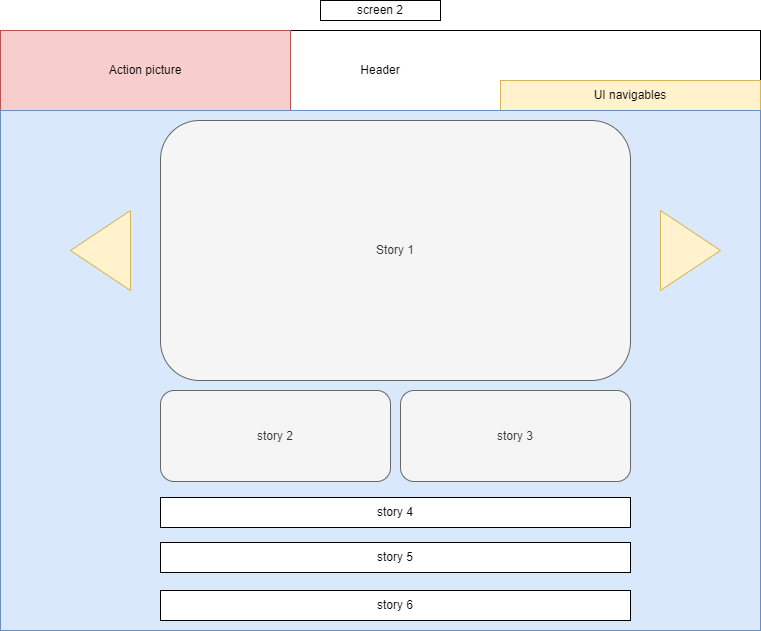

The diagram above was exported from draw.io. Its source (the exported page's mxGraphModel, read from the mxfile embedded in the PNG):
<mxGraphModel dx="1209" dy="577" grid="1" gridSize="10" guides="1" tooltips="1" connect="1" arrows="1" fold="1" page="1" pageScale="1" pageWidth="850" pageHeight="1100" math="0" shadow="0">
  <root>
    <mxCell id="0" />
    <mxCell id="1" parent="0" />
    <mxCell id="KQN5FeqZ_6mpDx43n7Yo-1" value="screen 2" style="rounded=0;whiteSpace=wrap;html=1;" vertex="1" parent="1">
      <mxGeometry x="360" y="10" width="120" height="20" as="geometry" />
    </mxCell>
    <mxCell id="KQN5FeqZ_6mpDx43n7Yo-2" value="Header" style="rounded=0;whiteSpace=wrap;html=1;" vertex="1" parent="1">
      <mxGeometry x="40" y="40" width="760" height="80" as="geometry" />
    </mxCell>
    <mxCell id="KQN5FeqZ_6mpDx43n7Yo-3" value="UI navigables" style="rounded=0;whiteSpace=wrap;html=1;fillColor=#fff2cc;strokeColor=#d6b656;" vertex="1" parent="1">
      <mxGeometry x="540" y="90" width="260" height="30" as="geometry" />
    </mxCell>
    <mxCell id="KQN5FeqZ_6mpDx43n7Yo-4" value="Action picture" style="rounded=0;whiteSpace=wrap;html=1;fillColor=#f8cecc;strokeColor=#b85450;" vertex="1" parent="1">
      <mxGeometry x="40" y="40" width="290" height="80" as="geometry" />
    </mxCell>
    <mxCell id="KQN5FeqZ_6mpDx43n7Yo-5" value="" style="rounded=0;whiteSpace=wrap;html=1;fillColor=#dae8fc;strokeColor=#6c8ebf;" vertex="1" parent="1">
      <mxGeometry x="40" y="120" width="760" height="520" as="geometry" />
    </mxCell>
    <mxCell id="KQN5FeqZ_6mpDx43n7Yo-6" value="Story 1" style="rounded=1;whiteSpace=wrap;html=1;fillColor=#f5f5f5;strokeColor=#666666;fontColor=#333333;" vertex="1" parent="1">
      <mxGeometry x="200" y="130" width="470" height="260" as="geometry" />
    </mxCell>
    <mxCell id="KQN5FeqZ_6mpDx43n7Yo-7" value="story 2" style="rounded=1;whiteSpace=wrap;html=1;fillColor=#f5f5f5;fontColor=#333333;strokeColor=#666666;" vertex="1" parent="1">
      <mxGeometry x="200" y="400" width="230" height="91" as="geometry" />
    </mxCell>
    <mxCell id="KQN5FeqZ_6mpDx43n7Yo-8" value="story 3" style="rounded=1;whiteSpace=wrap;html=1;fillColor=#f5f5f5;fontColor=#333333;strokeColor=#666666;" vertex="1" parent="1">
      <mxGeometry x="440" y="400" width="230" height="91" as="geometry" />
    </mxCell>
    <mxCell id="KQN5FeqZ_6mpDx43n7Yo-9" value="story 4" style="rounded=0;whiteSpace=wrap;html=1;" vertex="1" parent="1">
      <mxGeometry x="200" y="507" width="470" height="30" as="geometry" />
    </mxCell>
    <mxCell id="KQN5FeqZ_6mpDx43n7Yo-10" value="story 5" style="rounded=0;whiteSpace=wrap;html=1;" vertex="1" parent="1">
      <mxGeometry x="200" y="552" width="470" height="30" as="geometry" />
    </mxCell>
    <mxCell id="KQN5FeqZ_6mpDx43n7Yo-11" value="story 6" style="rounded=0;whiteSpace=wrap;html=1;" vertex="1" parent="1">
      <mxGeometry x="200" y="600" width="470" height="30" as="geometry" />
    </mxCell>
    <mxCell id="KQN5FeqZ_6mpDx43n7Yo-12" value="" style="triangle;whiteSpace=wrap;html=1;fillColor=#fff2cc;strokeColor=#d6b656;" vertex="1" parent="1">
      <mxGeometry x="700" y="220" width="60" height="80" as="geometry" />
    </mxCell>
    <mxCell id="KQN5FeqZ_6mpDx43n7Yo-13" value="" style="triangle;whiteSpace=wrap;html=1;rotation=-180;fillColor=#fff2cc;strokeColor=#d6b656;" vertex="1" parent="1">
      <mxGeometry x="110" y="220" width="60" height="80" as="geometry" />
    </mxCell>
  </root>
</mxGraphModel>